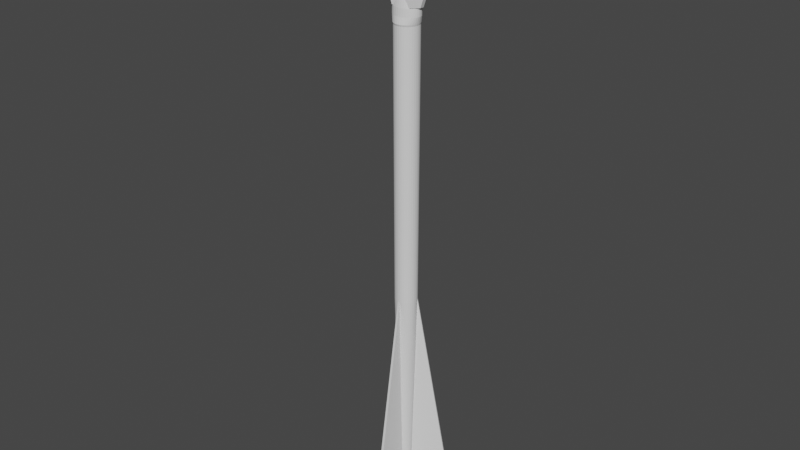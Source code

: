 # Source: Arrow.blend  (saved by Blender 2.93.20; exported with 4.5.12 LTS)
import bpy
from mathutils import Matrix  # noqa: F401  (used for matrix-valued properties, if any)

bpy.ops.wm.read_factory_settings(use_empty=True)
scene = bpy.context.scene
scene.name = 'Scene'

# ---- collections
col_collection = bpy.data.collections.new('Collection'); scene.collection.children.link(col_collection)

# ---- world
world_world = bpy.data.worlds.new('World'); scene.world = world_world
world_world.use_nodes = True; world_world.node_tree.nodes.clear()
_N = world_world.node_tree.nodes; _L = world_world.node_tree.links
n0 = _N.new('ShaderNodeOutputWorld'); n0.name = 'World Output'; n0.location = (300, 300)
n1 = _N.new('ShaderNodeBackground'); n1.name = 'Background'; n1.location = (10, 300)
n1.inputs[0].default_value = (0.05088, 0.05088, 0.05088, 1.0)
_L.new(n1.outputs[0], n0.inputs[0])
n0.is_active_output = True
world_world.color = (0.05088, 0.05088, 0.05088)
world_world.use_sun_shadow = False
world_world.sun_shadow_jitter_overblur = 0.0

# ---- meshes
me_cylinder = bpy.data.meshes.new('Cylinder')
me_cylinder.from_pydata([(0.08782, 0.007836, 1.969), (0.08782, 0.007836, 1.908), (0.07374, 0.02907, 1.939), (0.08782, -0.007836, 1.908), (0.08782, -0.007836, 1.969), (0.07374, -0.02907, 1.939), (-1.42e-08, 0.007836, 2.208), (-1.825e-08, 0.02907, 2.165), (-0.08782, 0.007836, 1.908), (-0.08782, 0.007836, 1.969), (-0.07374, 0.02907, 1.939), (-3.33e-08, -0.007836, 2.208), (-1.825e-08, -0.02907, 2.165), (-0.08782, -0.007836, 1.908), (-0.07374, -0.02907, 1.939), (-0.08782, -0.007836, 1.969), (0.03687, 0.02907, 1.822), (0.03687, -0.02907, 1.822), (-0.03687, 0.02907, 2.052), (-0.04391, 0.007836, 2.089), (-0.03687, -0.02907, 2.052), (-0.04391, -0.007836, 2.089), (0.04391, 0.007836, 2.089), (-0.03687, -0.02907, 1.822), (-0.03687, 0.02907, 1.822), (0.03687, -0.02907, 2.052), (0.04391, -0.007836, 2.089), (0.03687, 0.02907, 2.052), (2.724e-10, 0.02907, 1.939), (2.724e-10, -0.02907, 1.939), (-0.05862, 0.007836, 1.822), (-0.05862, -0.007836, 1.822), (0.05862, -0.007836, 1.822), (0.05862, 0.007836, 1.822), (2.458e-08, 0.01817, -0.05478), (2.283e-08, 0.04037, 0.7803), (0.003438, 0.01784, -0.05478), (0.00764, 0.03964, 0.7803), (0.006751, 0.01686, -0.05478), (0.015, 0.03748, 0.7803), (0.009821, 0.01528, -0.05478), (0.02182, 0.03396, 0.7803), (0.01254, 0.01315, -0.05478), (0.02786, 0.02922, 0.7803), (0.0148, 0.01054, -0.05478), (0.03288, 0.02342, 0.7803), (0.01652, 0.007546, -0.05478), (0.03672, 0.01677, 0.7803), (0.01765, 0.004283, -0.05478), (0.03923, 0.009517, 0.7803), (0.01814, 0.0008645, -0.05478), (0.04032, 0.001921, 0.7803), (0.01798, -0.002585, -0.05478), (0.03996, -0.005745, 0.7803), (0.01717, -0.005941, -0.05478), (0.03815, -0.0132, 0.7803), (0.01573, -0.009083, -0.05478), (0.03496, -0.02018, 0.7803), (0.01373, -0.0119, -0.05478), (0.03051, -0.02644, 0.7803), (0.01123, -0.01428, -0.05478), (0.02495, -0.03173, 0.7803), (0.008324, -0.01615, -0.05478), (0.0185, -0.03588, 0.7803), (0.005118, -0.01743, -0.05478), (0.01137, -0.03873, 0.7803), (0.001727, -0.01808, -0.05478), (0.003837, -0.04019, 0.7803), (-0.001727, -0.01808, -0.05478), (-0.003837, -0.04019, 0.7803), (-0.005118, -0.01743, -0.05478), (-0.01137, -0.03873, 0.7803), (-0.008324, -0.01615, -0.05478), (-0.0185, -0.03588, 0.7803), (-0.01123, -0.01428, -0.05478), (-0.02495, -0.03173, 0.7803), (-0.01373, -0.0119, -0.05478), (-0.03051, -0.02644, 0.7803), (-0.01573, -0.009083, -0.05478), (-0.03496, -0.02018, 0.7803), (-0.01717, -0.005941, -0.05478), (-0.03815, -0.0132, 0.7803), (-0.01798, -0.002585, -0.05478), (-0.03996, -0.005745, 0.7803), (-0.01814, 0.0008645, -0.05478), (-0.04032, 0.001921, 0.7803), (-0.01765, 0.004283, -0.05478), (-0.03923, 0.009517, 0.7803), (-0.01652, 0.007546, -0.05478), (-0.03672, 0.01677, 0.7803), (-0.0148, 0.01054, -0.05478), (-0.03288, 0.02342, 0.7803), (-0.01254, 0.01315, -0.05478), (-0.02786, 0.02922, 0.7803), (-0.009821, 0.01528, -0.05478), (-0.02182, 0.03396, 0.7803), (-0.006751, 0.01686, -0.05478), (-0.015, 0.03748, 0.7803), (-0.003438, 0.01784, -0.05478), (-0.00764, 0.03964, 0.7803), (0.122, 0.07612, 0.1297), (0.122, 0.07612, -0.05478), (0.1269, 0.06758, -0.05478), (0.1269, 0.06758, 0.1297), (0.004933, -0.1437, 0.1297), (0.004933, -0.1437, -0.05478), (-0.004933, -0.1437, -0.05478), (-0.004933, -0.1437, 0.1297), (-0.1269, 0.06758, 0.1297), (-0.1269, 0.06758, -0.05478), (-0.122, 0.07612, -0.05478), (-0.122, 0.07612, 0.1297), (0.008265, 0.04288, 1.763), (-9.042e-09, 0.04367, 1.763), (0.01623, 0.04054, 1.763), (0.02361, 0.03674, 1.763), (0.03014, 0.03161, 1.763), (0.03557, 0.02533, 1.763), (0.03972, 0.01814, 1.763), (0.04244, 0.0103, 1.763), (0.04362, 0.002078, 1.763), (0.04323, -0.006215, 1.763), (0.04127, -0.01428, 1.763), (0.03782, -0.02184, 1.763), (0.033, -0.0286, 1.763), (0.027, -0.03433, 1.763), (0.02001, -0.03882, 1.763), (0.0123, -0.0419, 1.763), (0.004151, -0.04347, 1.763), (-0.004151, -0.04347, 1.763), (-0.0123, -0.0419, 1.763), (-0.02001, -0.03882, 1.763), (-0.027, -0.03433, 1.763), (-0.033, -0.0286, 1.763), (-0.03782, -0.02184, 1.763), (-0.04127, -0.01428, 1.763), (-0.04323, -0.006215, 1.763), (-0.04362, 0.002078, 1.763), (-0.04244, 0.0103, 1.763), (-0.03972, 0.01814, 1.763), (-0.03557, 0.02533, 1.763), (-0.03014, 0.03161, 1.763), (-0.02361, 0.03674, 1.763), (-0.01623, 0.04054, 1.763), (-0.008265, 0.04288, 1.763), (0.009665, 0.03893, 1.792), (-2.563e-08, 0.03965, 1.792), (0.01898, 0.03681, 1.792), (0.02761, 0.03335, 1.792), (0.03524, 0.0287, 1.792), (0.04963, 0.009348, 1.792), (0.05101, 0.001887, 1.792), (0.0234, -0.03524, 1.792), (0.01439, -0.03804, 1.792), (-0.03157, -0.03117, 1.792), (-0.0386, -0.02596, 1.792), (-0.04423, -0.01982, 1.792), (-0.04963, 0.009348, 1.792), (-0.03524, 0.0287, 1.792), (-0.02761, 0.03335, 1.792), (-0.04534, 0.00216, 1.769), (-0.04411, 0.0107, 1.769), (0.0343, -0.02972, 1.769), (0.02806, -0.03568, 1.769), (-0.04129, 0.01886, 1.769), (0.0208, -0.04034, 1.769), (-1.797e-08, 0.04539, 1.769), (0.00859, 0.04457, 1.769), (-0.03697, 0.02633, 1.769), (0.01279, -0.04355, 1.769), (0.01687, 0.04214, 1.769), (-0.03132, 0.03285, 1.769), (0.004314, -0.04518, 1.769), (0.02454, 0.03818, 1.769), (-0.02454, 0.03818, 1.769), (-0.004315, -0.04518, 1.769), (0.03132, 0.03285, 1.769), (-0.01687, 0.04214, 1.769), (-0.01279, -0.04355, 1.769), (0.03697, 0.02633, 1.769), (-0.00859, 0.04457, 1.769), (-0.0208, -0.04034, 1.769), (0.04129, 0.01886, 1.769), (-0.02806, -0.03568, 1.769), (0.04411, 0.0107, 1.769), (-0.0343, -0.02972, 1.769), (0.04534, 0.00216, 1.769), (-0.03931, -0.02269, 1.769), (0.04493, -0.006459, 1.769), (-0.04289, -0.01485, 1.769), (0.04289, -0.01485, 1.769), (-0.04493, -0.006459, 1.769), (0.03931, -0.02269, 1.769), (-0.009665, 0.03893, 1.792), (-0.01898, 0.03681, 1.792), (-0.0416, 0.023, 1.792), (-0.04646, 0.01647, 1.792), (-0.05101, 0.001887, 1.792), (-0.05055, -0.005642, 1.792), (-0.04826, -0.01297, 1.792), (-0.0234, -0.03524, 1.792), (-0.01439, -0.03804, 1.792), (-0.004855, -0.03947, 1.792), (0.004855, -0.03947, 1.792), (0.03157, -0.03117, 1.792), (0.0386, -0.02596, 1.792), (0.04423, -0.01982, 1.792), (0.04826, -0.01297, 1.792), (0.05055, -0.005642, 1.792), (0.04646, 0.01647, 1.792), (0.0416, 0.023, 1.792), (5.108e-08, 0.03666, 1.819), (-0.009894, 0.036, 1.819), (-0.01943, 0.03404, 1.819), (-0.02826, 0.03084, 1.819), (-0.03608, 0.02653, 1.819), (-0.04258, 0.02127, 1.819), (-0.04755, 0.01523, 1.819), (-0.0508, 0.008644, 1.819), (-0.05222, 0.001745, 1.819), (-0.05175, -0.005218, 1.819), (-0.0494, -0.01199, 1.819), (-0.04527, -0.01833, 1.819), (-0.03951, -0.02401, 1.819), (-0.03232, -0.02882, 1.819), (-0.02396, -0.03259, 1.819), (-0.01473, -0.03518, 1.819), (-0.004969, -0.0365, 1.819), (0.004969, -0.0365, 1.819), (0.01473, -0.03518, 1.819), (0.02396, -0.03259, 1.819), (0.03232, -0.02882, 1.819), (0.03951, -0.02401, 1.819), (0.04527, -0.01833, 1.819), (0.0494, -0.01199, 1.819), (0.05175, -0.005218, 1.819), (0.05222, 0.001745, 1.819), (0.0508, 0.008644, 1.819), (0.04755, 0.01523, 1.819), (0.04258, 0.02127, 1.819), (0.03608, 0.02653, 1.819), (0.02826, 0.03084, 1.819), (0.01943, 0.03404, 1.819), (0.009894, 0.036, 1.819), (6.137e-08, 0.03076, 1.846), (-0.008421, 0.03021, 1.846), (-0.01254, -0.02952, 1.846), (-0.00423, -0.03062, 1.846), (0.00423, -0.03062, 1.846), (0.01254, -0.02952, 1.846), (0.008421, 0.03021, 1.846), (5.373e-08, 0.0462, 1.873), (-0.01241, 0.04536, 1.873), (-0.02436, 0.04289, 1.873), (-0.03544, 0.03886, 1.873), (-0.04524, 0.03343, 1.873), (-0.04954, -0.03025, 1.873), (-0.04052, -0.03631, 1.873), (-0.03004, -0.04106, 1.873), (-0.01847, -0.04432, 1.873), (-0.006231, -0.04599, 1.873), (0.006231, -0.04599, 1.873), (0.01847, -0.04432, 1.873), (0.03004, -0.04106, 1.873), (0.04052, -0.03631, 1.873), (0.04954, -0.03025, 1.873), (0.04524, 0.03343, 1.873), (0.03544, 0.03886, 1.873), (0.02436, 0.04289, 1.873), (0.01241, 0.04536, 1.873), (-0.03179, -0.02831, 1.822), (0.04769, -0.02907, 1.87), (-0.04769, -0.02907, 1.87), (0.02085, 0.02907, 1.873), (0.02717, 0.02907, 1.853), (0.04997, 0.00849, 1.822), (-0.05073, -0.02907, 1.873), (0.03956, 0.02907, 1.862), (0.0506, 0.02907, 1.873), (0.04677, 0.01496, 1.822), (-0.03276, -0.02907, 1.857), (0.05073, -0.02907, 1.873), (-0.03009, -0.02907, 1.822), (-0.02157, -0.02907, 1.837), (-0.02161, -0.02907, 1.849), (-0.02711, -0.02907, 1.853), (0.04189, 0.02089, 1.822), (-0.01414, -0.02907, 1.846), (-0.01681, 0.02907, 1.844), (-0.01401, 0.02907, 1.846), (-0.01682, 0.02907, 1.847), (-0.03003, 0.02907, 1.822), (-0.02686, 0.02907, 1.853), (-0.02676, 0.02907, 1.829), (-0.02717, 0.02907, 1.853), (-0.02085, 0.02907, 1.873), (0.01681, 0.02907, 1.844), (0.01682, 0.02907, 1.847), (0.01401, 0.02907, 1.846), (0.03003, 0.02907, 1.822), (0.02676, 0.02907, 1.829), (0.02686, 0.02907, 1.853), (0.03548, 0.02606, 1.822), (-0.0506, 0.02907, 1.873), (-0.02085, -0.02907, 1.873), (-0.03548, 0.02606, 1.822), (-0.03956, 0.02907, 1.862), (-0.04189, 0.02089, 1.822), (0.01414, -0.02907, 1.846), (0.03009, -0.02907, 1.822), (0.02711, -0.02907, 1.853), (0.02157, -0.02907, 1.837), (0.02161, -0.02907, 1.849), (0.02085, -0.02907, 1.873), (-0.04677, 0.01496, 1.822), (0.03276, -0.02907, 1.857), (0.03179, -0.02831, 1.822), (-0.04997, 0.00849, 1.822), (0.03886, -0.02358, 1.822), (-0.05136, 0.001714, 1.822), (0.04453, -0.01801, 1.822), (0.04859, -0.01178, 1.822), (0.0509, -0.005125, 1.822), (0.05136, 0.001714, 1.822), (-0.0509, -0.005125, 1.822), (-0.04453, -0.01801, 1.822), (-0.04859, -0.01178, 1.822), (-0.03886, -0.02358, 1.822)], [], [(29, 25, 12, 20), (21, 11, 6, 19), (22, 6, 11, 26), (0, 1, 2), (3, 4, 5), (8, 9, 10), (13, 14, 15), (0, 4, 3, 1), (30, 8, 10, 24), (26, 11, 12, 25), (22, 0, 2, 27), (18, 10, 9, 19), (20, 12, 11, 21), (8, 13, 15, 9), (33, 1, 3, 32), (14, 20, 21, 15), (7, 18, 19, 6), (15, 21, 19, 9), (6, 22, 27, 7), (4, 26, 25, 5), (0, 22, 26, 4), (18, 7, 27, 28), (8, 30, 31, 13), (13, 31, 23, 14), (5, 17, 32, 3), (1, 33, 16, 2), (34, 35, 37, 36), (36, 37, 39, 38), (38, 39, 41, 40), (40, 41, 43, 42), (42, 43, 45, 44), (67, 69, 107, 104), (46, 47, 49, 48), (48, 49, 51, 50), (50, 51, 53, 52), (52, 53, 55, 54), (54, 55, 57, 56), (56, 57, 59, 58), (58, 59, 61, 60), (60, 61, 63, 62), (62, 63, 65, 64), (64, 65, 67, 66), (46, 44, 101, 102), (68, 69, 71, 70), (70, 71, 73, 72), (72, 73, 75, 74), (74, 75, 77, 76), (76, 77, 79, 78), (78, 79, 81, 80), (80, 81, 83, 82), (82, 83, 85, 84), (84, 85, 87, 86), (86, 87, 89, 88), (91, 90, 110, 111), (90, 91, 93, 92), (92, 93, 95, 94), (94, 95, 97, 96), (45, 43, 116, 117), (96, 97, 99, 98), (98, 99, 35, 34), (34, 36, 38, 40, 42, 44, 46, 48, 50, 52, 54, 56, 58, 60, 62, 64, 66, 68, 70, 72, 74, 76, 78, 80, 82, 84, 86, 88, 90, 92, 94, 96, 98), (101, 100, 103, 102), (105, 104, 107, 106), (109, 108, 111, 110), (88, 89, 108, 109), (69, 68, 106, 107), (45, 47, 103, 100), (90, 88, 109, 110), (66, 67, 104, 105), (47, 46, 102, 103), (89, 91, 111, 108), (68, 66, 105, 106), (44, 45, 100, 101), (161, 160, 197, 157), (63, 61, 125, 126), (81, 79, 134, 135), (37, 35, 113, 112), (99, 97, 143, 144), (55, 53, 121, 122), (73, 71, 130, 131), (91, 89, 139, 140), (47, 45, 117, 118), (65, 63, 126, 127), (83, 81, 135, 136), (35, 99, 144, 113), (39, 37, 112, 114), (57, 55, 122, 123), (75, 73, 131, 132), (93, 91, 140, 141), (49, 47, 118, 119), (67, 65, 127, 128), (85, 83, 136, 137), (41, 39, 114, 115), (59, 57, 123, 124), (77, 75, 132, 133), (95, 93, 141, 142), (51, 49, 119, 120), (69, 67, 128, 129), (87, 85, 137, 138), (43, 41, 115, 116), (61, 59, 124, 125), (79, 77, 133, 134), (97, 95, 142, 143), (53, 51, 120, 121), (71, 69, 129, 130), (89, 87, 138, 139), (163, 162, 205, 204), (164, 161, 157, 196), (165, 163, 204, 152), (167, 166, 146, 145), (168, 164, 196, 195), (169, 165, 152, 153), (170, 167, 145, 147), (171, 168, 195, 158), (172, 169, 153, 203), (173, 170, 147, 148), (174, 171, 158, 159), (175, 172, 203, 202), (176, 173, 148, 149), (177, 174, 159, 194), (178, 175, 202, 201), (179, 176, 149, 210), (180, 177, 194, 193), (181, 178, 201, 200), (182, 179, 210, 209), (166, 180, 193, 146), (183, 181, 200, 154), (184, 182, 209, 150), (185, 183, 154, 155), (186, 184, 150, 151), (187, 185, 155, 156), (188, 186, 151, 208), (189, 187, 156, 199), (190, 188, 208, 207), (191, 189, 199, 198), (192, 190, 207, 206), (160, 191, 198, 197), (162, 192, 206, 205), (205, 206, 233, 232), (197, 198, 220, 219), (206, 207, 234, 233), (198, 199, 221, 220), (207, 208, 235, 234), (199, 156, 222, 221), (208, 151, 236, 235), (156, 155, 223, 222), (151, 150, 237, 236), (155, 154, 224, 223), (150, 209, 238, 237), (154, 200, 225, 224), (146, 193, 212, 211), (209, 210, 239, 238), (200, 201, 226, 225), (193, 194, 213, 212), (210, 149, 240, 239), (201, 202, 227, 226), (194, 159, 214, 213), (149, 148, 241, 240), (202, 203, 228, 227), (159, 158, 215, 214), (148, 147, 242, 241), (203, 153, 229, 228), (158, 195, 216, 215), (147, 145, 243, 242), (153, 152, 230, 229), (195, 196, 217, 216), (145, 146, 211, 243), (152, 204, 231, 230), (196, 157, 218, 217), (204, 205, 232, 231), (157, 197, 219, 218), (211, 212, 245, 244), (226, 227, 247, 246), (227, 228, 248, 247), (228, 229, 249, 248), (243, 211, 244, 250), (244, 245, 252, 251), (246, 247, 260, 259), (247, 248, 261, 260), (248, 249, 262, 261), (250, 244, 251, 269), (167, 170, 114, 112), (170, 173, 115, 114), (173, 176, 116, 115), (176, 179, 117, 116), (179, 182, 118, 117), (182, 184, 119, 118), (184, 186, 120, 119), (186, 188, 121, 120), (188, 190, 122, 121), (190, 192, 123, 122), (192, 162, 124, 123), (162, 163, 125, 124), (163, 165, 126, 125), (165, 169, 127, 126), (169, 172, 128, 127), (172, 175, 129, 128), (175, 178, 130, 129), (178, 181, 131, 130), (181, 183, 132, 131), (183, 185, 133, 132), (185, 187, 134, 133), (187, 189, 135, 134), (189, 191, 136, 135), (191, 160, 137, 136), (160, 161, 138, 137), (161, 164, 139, 138), (164, 168, 140, 139), (168, 171, 141, 140), (171, 174, 142, 141), (174, 177, 143, 142), (177, 180, 144, 143), (180, 166, 113, 144), (166, 167, 112, 113), (28, 27, 2, 16, 274, 277, 278, 273), (289, 288, 293, 291, 24, 294, 292, 290), (297, 301, 274, 16, 299, 300, 296, 298), (295, 28, 273), (304, 29, 20, 14, 23, 285, 280, 272, 276), (287, 284, 285, 23, 282, 283), (308, 311, 309, 17, 310, 312), (29, 304, 313), (294, 24, 10, 18, 28, 295, 303, 306), (310, 17, 5, 25, 29, 313, 281, 271, 315), (282, 23, 31, 30, 24, 291, 305, 307, 314, 317, 319, 324, 326, 325, 327, 270), (299, 16, 33, 32, 17, 309, 316, 318, 320, 321, 322, 323, 275, 279, 286, 302), (320, 233, 234, 321), (220, 221, 326, 324), (321, 234, 235, 322), (221, 222, 325, 326), (322, 235, 236, 323), (325, 222, 223, 327), (323, 236, 237, 275), (327, 223, 224, 270), (237, 238, 279, 275), (270, 224, 225, 283, 282), (238, 239, 286, 279), (283, 225, 226, 246, 287), (245, 212, 213, 288, 289), (239, 240, 302, 286), (213, 214, 293, 288), (240, 241, 300, 299, 302), (214, 215, 305, 291, 293), (241, 242, 296, 300), (215, 216, 307, 305), (242, 243, 250, 298, 296), (308, 249, 229, 230, 311), (307, 216, 217, 314), (230, 231, 316, 309, 311), (314, 217, 218, 317), (231, 232, 318, 316), (317, 218, 219, 319), (318, 232, 233, 320), (219, 220, 324, 319), (256, 276, 272), (257, 256, 272, 280), (285, 284, 258, 257, 280), (287, 246, 259, 258, 284), (253, 252, 245, 289, 290), (277, 266, 278), (254, 253, 290, 292), (301, 267, 266, 277, 274), (255, 254, 292, 294, 306), (297, 268, 267, 301), (303, 255, 306), (298, 250, 269, 268, 297), (312, 263, 262, 249, 308), (263, 312, 310, 315, 264), (264, 315, 271, 265), (281, 265, 271), (276, 256, 257, 258, 259, 260, 261, 262, 263, 264, 265, 281, 313, 304), (266, 267, 268, 269, 251, 252, 253, 254, 255, 303, 295, 273, 278)])
_uv = me_cylinder.uv_layers.new(name='UVMap')
_uv.uv.foreach_set('vector', [0.5, 0.625, 0.5943, 0.625, 0.5943, 0.7193, 0.5, 0.7193, 0.75, 0.5913, 0.8495, 0.5913, 0.8495, 0.6587, 0.75, 0.6587, 0.5, 0.09131, 0.5995, 0.09131, 0.5995, 0.1587, 0.5, 0.1587, 0.4005, 0.09131, 0.375, 0.09131, 0.3886, 0.0, 0.5995, 0.5, 0.625, 0.5255, 0.625, 0.5136, 0.125, 0.5255, 0.1505, 0.5, 0.125, 0.5136, 0.375, 0.7245, 0.375, 0.7364, 0.4005, 0.75, 0.4005, 0.09131, 0.4005, 0.1587, 0.375, 0.1587, 0.375, 0.09131, 0.4752, 0.3413, 0.4005, 0.3413, 0.3886, 0.25, 0.4828, 0.25, 0.5, 0.1587, 0.5995, 0.1587, 0.5771, 0.25, 0.4828, 0.25, 0.5, 0.09131, 0.4005, 0.09131, 0.3886, 0.0, 0.4828, 0.0, 0.25, 0.5307, 0.1557, 0.5307, 0.1505, 0.5, 0.25, 0.5, 0.5, 0.7193, 0.5943, 0.7193, 0.5995, 0.75, 0.5, 0.75, 0.4005, 0.3413, 0.4005, 0.4087, 0.375, 0.4087, 0.375, 0.3413, 0.5248, 0.8413, 0.5995, 0.8413, 0.5995, 0.9087, 0.5248, 0.9087, 0.4057, 0.7193, 0.5, 0.7193, 0.5, 0.75, 0.4005, 0.75, 0.3443, 0.5307, 0.25, 0.5307, 0.25, 0.5, 0.3495, 0.5, 0.6505, 0.5913, 0.75, 0.5913, 0.75, 0.6587, 0.6505, 0.6587, 0.5995, 0.09131, 0.5, 0.09131, 0.4828, 0.0, 0.5771, 0.0, 0.4005, 0.1587, 0.5, 0.1587, 0.4828, 0.25, 0.3886, 0.25, 0.4005, 0.09131, 0.5, 0.09131, 0.5, 0.1587, 0.4005, 0.1587, 0.25, 0.5307, 0.3443, 0.5307, 0.3443, 0.625, 0.25, 0.625, 0.4005, 0.3413, 0.4752, 0.3413, 0.4752, 0.4087, 0.4005, 0.4087, 0.4005, 0.4087, 0.4752, 0.4087, 0.4828, 0.5, 0.3886, 0.5, 0.5943, 0.5307, 0.5, 0.5307, 0.5248, 0.5, 0.5995, 0.5, 0.5995, 0.8413, 0.5248, 0.8413, 0.5172, 0.75, 0.6114, 0.75, 1.0, 0.5, 1.0, 1.0, 0.9697, 1.0, 0.9697, 0.5, 0.9697, 0.5, 0.9697, 1.0, 0.9394, 1.0, 0.9394, 0.5, 0.9394, 0.5, 0.9394, 1.0, 0.9091, 1.0, 0.9091, 0.5, 0.9091, 0.5, 0.9091, 1.0, 0.8788, 1.0, 0.8788, 0.5, 0.8788, 0.5, 0.8788, 1.0, 0.8485, 1.0, 0.8485, 0.5, 0.2728, 0.01109, 0.2272, 0.01109, 0.2272, 0.01109, 0.2728, 0.01109, 0.8182, 0.5, 0.8182, 1.0, 0.7879, 1.0, 0.7879, 0.5, 0.7879, 0.5, 0.7879, 1.0, 0.7576, 1.0, 0.7576, 0.5, 0.7576, 0.5, 0.7576, 1.0, 0.7273, 1.0, 0.7273, 0.5, 0.7273, 0.5, 0.7273, 1.0, 0.697, 1.0, 0.697, 0.5, 0.697, 0.5, 0.697, 1.0, 0.6667, 1.0, 0.6667, 0.5, 0.6667, 0.5, 0.6667, 1.0, 0.6364, 1.0, 0.6364, 0.5, 0.6364, 0.5, 0.6364, 1.0, 0.6061, 1.0, 0.6061, 0.5, 0.6061, 0.5, 0.6061, 1.0, 0.5758, 1.0, 0.5758, 0.5, 0.5758, 0.5, 0.5758, 1.0, 0.5455, 1.0, 0.5455, 0.5, 0.5455, 0.5, 0.5455, 1.0, 0.5152, 1.0, 0.5152, 0.5, 0.9683, 0.3497, 0.9455, 0.3892, 0.9455, 0.3892, 0.9683, 0.3497, 0.4848, 0.5, 0.4848, 1.0, 0.4545, 1.0, 0.4545, 0.5, 0.4545, 0.5, 0.4545, 1.0, 0.4242, 1.0, 0.4242, 0.5, 0.4242, 0.5, 0.4242, 1.0, 0.3939, 1.0, 0.3939, 0.5, 0.3939, 0.5, 0.3939, 1.0, 0.3636, 1.0, 0.3636, 0.5, 0.3636, 0.5, 0.3636, 1.0, 0.3333, 1.0, 0.3333, 0.5, 0.3333, 0.5, 0.3333, 1.0, 0.303, 1.0, 0.303, 0.5, 0.303, 0.5, 0.303, 1.0, 0.2727, 1.0, 0.2727, 0.5, 0.2727, 0.5, 0.2727, 1.0, 0.2424, 1.0, 0.2424, 0.5, 0.2424, 0.5, 0.2424, 1.0, 0.2121, 1.0, 0.2121, 0.5, 0.2121, 0.5, 0.2121, 1.0, 0.1818, 1.0, 0.1818, 0.5, 0.1515, 1.0, 0.1515, 0.5, 0.1515, 0.5, 0.1515, 1.0, 0.1515, 0.5, 0.1515, 1.0, 0.1212, 1.0, 0.1212, 0.5, 0.1212, 0.5, 0.1212, 1.0, 0.09091, 1.0, 0.09091, 0.5, 0.09091, 0.5, 0.09091, 1.0, 0.06061, 1.0, 0.06061, 0.5, 0.8485, 1.0, 0.8788, 1.0, 0.8788, 1.0, 0.8485, 1.0, 0.06061, 0.5, 0.06061, 1.0, 0.0303, 1.0, 0.0303, 0.5, 0.0303, 0.5, 0.0303, 1.0, 4.47e-07, 1.0, 4.47e-07, 0.5, 0.75, 0.49, 0.7954, 0.4857, 0.8392, 0.4728, 0.8798, 0.4519, 0.9156, 0.4237, 0.9455, 0.3892, 0.9683, 0.3497, 0.9832, 0.3066, 0.9897, 0.2614, 0.9876, 0.2158, 0.9768, 0.1715, 0.9578, 0.13, 0.9314, 0.09283, 0.8984, 0.06135, 0.86, 0.03668, 0.8176, 0.01972, 0.7728, 0.01109, 0.7272, 0.01109, 0.6824, 0.01972, 0.64, 0.03668, 0.6016, 0.06135, 0.5686, 0.09283, 0.5422, 0.13, 0.5232, 0.1715, 0.5124, 0.2158, 0.5103, 0.2614, 0.5168, 0.3066, 0.5317, 0.3497, 0.5545, 0.3892, 0.5844, 0.4237, 0.6202, 0.4519, 0.6608, 0.4728, 0.7046, 0.4857, 0.8485, 0.5, 0.8485, 1.0, 0.8182, 1.0, 0.8182, 0.5, 0.5152, 0.5, 0.5152, 1.0, 0.4848, 1.0, 0.4848, 0.5, 0.1818, 0.5, 0.1818, 1.0, 0.1515, 1.0, 0.1515, 0.5, 0.1818, 0.5, 0.1818, 1.0, 0.1818, 1.0, 0.1818, 0.5, 0.4848, 1.0, 0.4848, 0.5, 0.4848, 0.5, 0.4848, 1.0, 0.4455, 0.3892, 0.4683, 0.3497, 0.4683, 0.3497, 0.4455, 0.3892, 0.5545, 0.3892, 0.5317, 0.3497, 0.5317, 0.3497, 0.5545, 0.3892, 0.5152, 0.5, 0.5152, 1.0, 0.5152, 1.0, 0.5152, 0.5, 0.8182, 1.0, 0.8182, 0.5, 0.8182, 0.5, 0.8182, 1.0, 0.03169, 0.3497, 0.0545, 0.3892, 0.0545, 0.3892, 0.03169, 0.3497, 0.7272, 0.01109, 0.7728, 0.01109, 0.7728, 0.01109, 0.7272, 0.01109, 0.8485, 0.5, 0.8485, 1.0, 0.8485, 1.0, 0.8485, 0.5, 0.2121, 1.0, 0.2424, 1.0, 0.2424, 1.0, 0.2121, 1.0, 0.5758, 1.0, 0.6061, 1.0, 0.6061, 1.0, 0.5758, 1.0, 0.303, 1.0, 0.3333, 1.0, 0.3333, 1.0, 0.303, 1.0, 0.9697, 1.0, 1.0, 1.0, 1.0, 1.0, 0.9697, 1.0, 0.0303, 1.0, 0.06061, 1.0, 0.06061, 1.0, 0.0303, 1.0, 0.697, 1.0, 0.7273, 1.0, 0.7273, 1.0, 0.697, 1.0, 0.4242, 1.0, 0.4545, 1.0, 0.4545, 1.0, 0.4242, 1.0, 0.0545, 0.3892, 0.03169, 0.3497, 0.03169, 0.3497, 0.0545, 0.3892, 0.4683, 0.3497, 0.4455, 0.3892, 0.4455, 0.3892, 0.4683, 0.3497, 0.5455, 1.0, 0.5758, 1.0, 0.5758, 1.0, 0.5455, 1.0, 0.2727, 1.0, 0.303, 1.0, 0.303, 1.0, 0.2727, 1.0, 4.47e-07, 1.0, 0.0303, 1.0, 0.0303, 1.0, 4.47e-07, 1.0, 0.9394, 1.0, 0.9697, 1.0, 0.9697, 1.0, 0.9394, 1.0, 0.6667, 1.0, 0.697, 1.0, 0.697, 1.0, 0.6667, 1.0, 0.3939, 1.0, 0.4242, 1.0, 0.4242, 1.0, 0.3939, 1.0, 0.1212, 1.0, 0.1515, 1.0, 0.1515, 1.0, 0.1212, 1.0, 0.7879, 1.0, 0.8182, 1.0, 0.8182, 1.0, 0.7879, 1.0, 0.5152, 1.0, 0.5455, 1.0, 0.5455, 1.0, 0.5152, 1.0, 0.2424, 1.0, 0.2727, 1.0, 0.2727, 1.0, 0.2424, 1.0, 0.9091, 1.0, 0.9394, 1.0, 0.9394, 1.0, 0.9091, 1.0, 0.6364, 1.0, 0.6667, 1.0, 0.6667, 1.0, 0.6364, 1.0, 0.3636, 1.0, 0.3939, 1.0, 0.3939, 1.0, 0.3636, 1.0, 0.09091, 1.0, 0.1212, 1.0, 0.1212, 1.0, 0.09091, 1.0, 0.7576, 1.0, 0.7879, 1.0, 0.7879, 1.0, 0.7576, 1.0, 0.2272, 0.01109, 0.2728, 0.01109, 0.2728, 0.01109, 0.2272, 0.01109, 0.2121, 1.0, 0.2424, 1.0, 0.2424, 1.0, 0.2121, 1.0, 0.8788, 1.0, 0.9091, 1.0, 0.9091, 1.0, 0.8788, 1.0, 0.6061, 1.0, 0.6364, 1.0, 0.6364, 1.0, 0.6061, 1.0, 0.3333, 1.0, 0.3636, 1.0, 0.3636, 1.0, 0.3333, 1.0, 0.06061, 1.0, 0.09091, 1.0, 0.09091, 1.0, 0.06061, 1.0, 0.7273, 1.0, 0.7576, 1.0, 0.7576, 1.0, 0.7273, 1.0, 0.4545, 1.0, 0.4848, 1.0, 0.4848, 1.0, 0.4545, 1.0, 0.1818, 1.0, 0.2121, 1.0, 0.2121, 1.0, 0.1818, 1.0, 0.6061, 1.0, 0.6364, 1.0, 0.6364, 1.0, 0.6061, 1.0, 0.1818, 1.0, 0.2121, 1.0, 0.2121, 1.0, 0.1818, 1.0, 0.5758, 1.0, 0.6061, 1.0, 0.6061, 1.0, 0.5758, 1.0, 0.9697, 1.0, 1.0, 1.0, 1.0, 1.0, 0.9697, 1.0, 0.0545, 0.3892, 0.03169, 0.3497, 0.03169, 0.3497, 0.0545, 0.3892, 0.5455, 1.0, 0.5758, 1.0, 0.5758, 1.0, 0.5455, 1.0, 0.9394, 1.0, 0.9697, 1.0, 0.9697, 1.0, 0.9394, 1.0, 0.1212, 1.0, 0.1515, 1.0, 0.1515, 1.0, 0.1212, 1.0, 0.5152, 1.0, 0.5455, 1.0, 0.5455, 1.0, 0.5152, 1.0, 0.9091, 1.0, 0.9394, 1.0, 0.9394, 1.0, 0.9091, 1.0, 0.09091, 1.0, 0.1212, 1.0, 0.1212, 1.0, 0.09091, 1.0, 0.2272, 0.01109, 0.2728, 0.01109, 0.2728, 0.01109, 0.2272, 0.01109, 0.8788, 1.0, 0.9091, 1.0, 0.9091, 1.0, 0.8788, 1.0, 0.06061, 1.0, 0.09091, 1.0, 0.09091, 1.0, 0.06061, 1.0, 0.4545, 1.0, 0.4848, 1.0, 0.4848, 1.0, 0.4545, 1.0, 0.8485, 1.0, 0.8788, 1.0, 0.8788, 1.0, 0.8485, 1.0, 0.0303, 1.0, 0.06061, 1.0, 0.06061, 1.0, 0.0303, 1.0, 0.4242, 1.0, 0.4545, 1.0, 0.4545, 1.0, 0.4242, 1.0, 0.4683, 0.3497, 0.4455, 0.3892, 0.4455, 0.3892, 0.4683, 0.3497, 4.47e-07, 1.0, 0.0303, 1.0, 0.0303, 1.0, 4.47e-07, 1.0, 0.3939, 1.0, 0.4242, 1.0, 0.4242, 1.0, 0.3939, 1.0, 0.7879, 1.0, 0.8182, 1.0, 0.8182, 1.0, 0.7879, 1.0, 0.3636, 1.0, 0.3939, 1.0, 0.3939, 1.0, 0.3636, 1.0, 0.7576, 1.0, 0.7879, 1.0, 0.7879, 1.0, 0.7576, 1.0, 0.3333, 1.0, 0.3636, 1.0, 0.3636, 1.0, 0.3333, 1.0, 0.7273, 1.0, 0.7576, 1.0, 0.7576, 1.0, 0.7273, 1.0, 0.303, 1.0, 0.3333, 1.0, 0.3333, 1.0, 0.303, 1.0, 0.697, 1.0, 0.7273, 1.0, 0.7273, 1.0, 0.697, 1.0, 0.2727, 1.0, 0.303, 1.0, 0.303, 1.0, 0.2727, 1.0, 0.6667, 1.0, 0.697, 1.0, 0.697, 1.0, 0.6667, 1.0, 0.2424, 1.0, 0.2727, 1.0, 0.2727, 1.0, 0.2424, 1.0, 0.6364, 1.0, 0.6667, 1.0, 0.6667, 1.0, 0.6364, 1.0, 0.6364, 1.0, 0.6667, 1.0, 0.6667, 1.0, 0.6364, 1.0, 0.2424, 1.0, 0.2727, 1.0, 0.2727, 1.0, 0.2424, 1.0, 0.6667, 1.0, 0.697, 1.0, 0.697, 1.0, 0.6667, 1.0, 0.2727, 1.0, 0.303, 1.0, 0.303, 1.0, 0.2727, 1.0, 0.697, 1.0, 0.7273, 1.0, 0.7273, 1.0, 0.697, 1.0, 0.303, 1.0, 0.3333, 1.0, 0.3333, 1.0, 0.303, 1.0, 0.7273, 1.0, 0.7576, 1.0, 0.7576, 1.0, 0.7273, 1.0, 0.3333, 1.0, 0.3636, 1.0, 0.3636, 1.0, 0.3333, 1.0, 0.7576, 1.0, 0.7879, 1.0, 0.7879, 1.0, 0.7576, 1.0, 0.3636, 1.0, 0.3939, 1.0, 0.3939, 1.0, 0.3636, 1.0, 0.7879, 1.0, 0.8182, 1.0, 0.8182, 1.0, 0.7879, 1.0, 0.3939, 1.0, 0.4242, 1.0, 0.4242, 1.0, 0.3939, 1.0, 4.47e-07, 1.0, 0.0303, 1.0, 0.0303, 1.0, 4.47e-07, 1.0, 0.4683, 0.3497, 0.4455, 0.3892, 0.4455, 0.3892, 0.4683, 0.3497, 0.4242, 1.0, 0.4545, 1.0, 0.4545, 1.0, 0.4242, 1.0, 0.0303, 1.0, 0.06061, 1.0, 0.06061, 1.0, 0.0303, 1.0, 0.8485, 1.0, 0.8788, 1.0, 0.8788, 1.0, 0.8485, 1.0, 0.4545, 1.0, 0.4848, 1.0, 0.4848, 1.0, 0.4545, 1.0, 0.06061, 1.0, 0.09091, 1.0, 0.09091, 1.0, 0.06061, 1.0, 0.8788, 1.0, 0.9091, 1.0, 0.9091, 1.0, 0.8788, 1.0, 0.2272, 0.01109, 0.2728, 0.01109, 0.2728, 0.01109, 0.2272, 0.01109, 0.09091, 1.0, 0.1212, 1.0, 0.1212, 1.0, 0.09091, 1.0, 0.9091, 1.0, 0.9394, 1.0, 0.9394, 1.0, 0.9091, 1.0, 0.5152, 1.0, 0.5455, 1.0, 0.5455, 1.0, 0.5152, 1.0, 0.1212, 1.0, 0.1515, 1.0, 0.1515, 1.0, 0.1212, 1.0, 0.9394, 1.0, 0.9697, 1.0, 0.9697, 1.0, 0.9394, 1.0, 0.5455, 1.0, 0.5758, 1.0, 0.5758, 1.0, 0.5455, 1.0, 0.0545, 0.3892, 0.03169, 0.3497, 0.03169, 0.3497, 0.0545, 0.3892, 0.9697, 1.0, 1.0, 1.0, 1.0, 1.0, 0.9697, 1.0, 0.5758, 1.0, 0.6061, 1.0, 0.6061, 1.0, 0.5758, 1.0, 0.1818, 1.0, 0.2121, 1.0, 0.2121, 1.0, 0.1818, 1.0, 0.6061, 1.0, 0.6364, 1.0, 0.6364, 1.0, 0.6061, 1.0, 0.2121, 1.0, 0.2424, 1.0, 0.2424, 1.0, 0.2121, 1.0, 4.47e-07, 1.0, 0.0303, 1.0, 0.0303, 1.0, 4.47e-07, 1.0, 0.4545, 1.0, 0.4848, 1.0, 0.4848, 1.0, 0.4545, 1.0, 0.2272, 0.01109, 0.2728, 0.01109, 0.2728, 0.01109, 0.2272, 0.01109, 0.5152, 1.0, 0.5455, 1.0, 0.5455, 1.0, 0.5152, 1.0, 0.9697, 1.0, 1.0, 1.0, 1.0, 1.0, 0.9697, 1.0, 4.47e-07, 1.0, 0.0303, 1.0, 0.0303, 1.0, 4.47e-07, 1.0, 0.4545, 1.0, 0.4848, 1.0, 0.4848, 1.0, 0.4545, 1.0, 0.2272, 0.01109, 0.2728, 0.01109, 0.2728, 0.01109, 0.2272, 0.01109, 0.5152, 1.0, 0.5455, 1.0, 0.5455, 1.0, 0.5152, 1.0, 0.9697, 1.0, 1.0, 1.0, 1.0, 1.0, 0.9697, 1.0, 0.9697, 1.0, 0.9394, 1.0, 0.9394, 1.0, 0.9697, 1.0, 0.9394, 1.0, 0.9091, 1.0, 0.9091, 1.0, 0.9394, 1.0, 0.9091, 1.0, 0.8788, 1.0, 0.8788, 1.0, 0.9091, 1.0, 0.8788, 1.0, 0.8485, 1.0, 0.8485, 1.0, 0.8788, 1.0, 0.4455, 0.3892, 0.4683, 0.3497, 0.4683, 0.3497, 0.4455, 0.3892, 0.8182, 1.0, 0.7879, 1.0, 0.7879, 1.0, 0.8182, 1.0, 0.7879, 1.0, 0.7576, 1.0, 0.7576, 1.0, 0.7879, 1.0, 0.7576, 1.0, 0.7273, 1.0, 0.7273, 1.0, 0.7576, 1.0, 0.7273, 1.0, 0.697, 1.0, 0.697, 1.0, 0.7273, 1.0, 0.697, 1.0, 0.6667, 1.0, 0.6667, 1.0, 0.697, 1.0, 0.6667, 1.0, 0.6364, 1.0, 0.6364, 1.0, 0.6667, 1.0, 0.6364, 1.0, 0.6061, 1.0, 0.6061, 1.0, 0.6364, 1.0, 0.6061, 1.0, 0.5758, 1.0, 0.5758, 1.0, 0.6061, 1.0, 0.5758, 1.0, 0.5455, 1.0, 0.5455, 1.0, 0.5758, 1.0, 0.5455, 1.0, 0.5152, 1.0, 0.5152, 1.0, 0.5455, 1.0, 0.2728, 0.01109, 0.2272, 0.01109, 0.2272, 0.01109, 0.2728, 0.01109, 0.4848, 1.0, 0.4545, 1.0, 0.4545, 1.0, 0.4848, 1.0, 0.4545, 1.0, 0.4242, 1.0, 0.4242, 1.0, 0.4545, 1.0, 0.4242, 1.0, 0.3939, 1.0, 0.3939, 1.0, 0.4242, 1.0, 0.3939, 1.0, 0.3636, 1.0, 0.3636, 1.0, 0.3939, 1.0, 0.3636, 1.0, 0.3333, 1.0, 0.3333, 1.0, 0.3636, 1.0, 0.3333, 1.0, 0.303, 1.0, 0.303, 1.0, 0.3333, 1.0, 0.303, 1.0, 0.2727, 1.0, 0.2727, 1.0, 0.303, 1.0, 0.2727, 1.0, 0.2424, 1.0, 0.2424, 1.0, 0.2727, 1.0, 0.2424, 1.0, 0.2121, 1.0, 0.2121, 1.0, 0.2424, 1.0, 0.2121, 1.0, 0.1818, 1.0, 0.1818, 1.0, 0.2121, 1.0, 0.03169, 0.3497, 0.0545, 0.3892, 0.0545, 0.3892, 0.03169, 0.3497, 0.1515, 1.0, 0.1212, 1.0, 0.1212, 1.0, 0.1515, 1.0, 0.1212, 1.0, 0.09091, 1.0, 0.09091, 1.0, 0.1212, 1.0, 0.09091, 1.0, 0.06061, 1.0, 0.06061, 1.0, 0.09091, 1.0, 0.06061, 1.0, 0.0303, 1.0, 0.0303, 1.0, 0.06061, 1.0, 0.0303, 1.0, 4.47e-07, 1.0, 4.47e-07, 1.0, 0.0303, 1.0, 1.0, 1.0, 0.9697, 1.0, 0.9697, 1.0, 1.0, 1.0, 0.25, 0.625, 0.3443, 0.625, 0.3443, 0.7193, 0.25, 0.7193, 0.25, 0.6944, 0.2697, 0.7064, 0.288, 0.7163, 0.25, 0.6783, 0.1946, 0.6446, 0.19, 0.642, 0.1713, 0.6352, 0.1645, 0.6337, 0.1557, 0.625, 0.1806, 0.625, 0.1809, 0.6255, 0.1914, 0.6406, 0.2344, 0.6836, 0.2495, 0.6941, 0.25, 0.6944, 0.25, 0.7193, 0.2413, 0.7105, 0.2398, 0.7037, 0.233, 0.685, 0.2304, 0.6804, 0.1967, 0.625, 0.25, 0.625, 0.25, 0.6783, 0.4467, 0.625, 0.5, 0.625, 0.5, 0.7193, 0.4057, 0.7193, 0.4057, 0.625, 0.4307, 0.625, 0.425, 0.6338, 0.4111, 0.658, 0.4085, 0.6632, 0.4444, 0.6056, 0.4363, 0.6165, 0.4307, 0.625, 0.4057, 0.625, 0.4144, 0.6163, 0.4314, 0.6115, 0.4806, 0.5694, 0.4865, 0.5564, 0.4913, 0.5394, 0.5, 0.5307, 0.5, 0.5557, 0.4915, 0.5613, 0.5, 0.625, 0.4467, 0.625, 0.5, 0.5717, 0.1806, 0.625, 0.1557, 0.625, 0.1557, 0.5307, 0.25, 0.5307, 0.25, 0.625, 0.1967, 0.625, 0.1587, 0.587, 0.1686, 0.6053, 0.5, 0.5557, 0.5, 0.5307, 0.5943, 0.5307, 0.5943, 0.625, 0.5, 0.625, 0.5, 0.5717, 0.5382, 0.5335, 0.533, 0.5361, 0.5088, 0.55, 0.4844, 0.5028, 0.4828, 0.5, 0.4752, 0.4087, 0.4752, 0.3413, 0.1557, 0.625, 0.1893, 0.6366, 0.1938, 0.6084, 0.2644, 0.5391, 0.344, 0.4721, 0.4116, 0.4236, 0.447, 0.4127, 0.459, 0.4284, 0.4675, 0.446, 0.4737, 0.4652, 0.4766, 0.4883, 0.4824, 0.5026, 0.4836, 0.7384, 0.5172, 0.75, 0.5248, 0.8413, 0.5248, 0.5, 0.5, 0.5307, 0.4984, 0.5279, 0.4982, 0.5307, 0.5017, 0.5335, 0.508, 0.5294, 0.5124, 0.539, 0.5151, 0.5879, 0.5162, 0.686, 0.5168, 0.7605, 0.5172, 0.7763, 0.5158, 0.7637, 0.5084, 0.7418, 0.6667, 1.0, 0.6667, 1.0, 0.697, 1.0, 0.697, 1.0, 0.2727, 1.0, 0.303, 1.0, 0.303, 1.0, 0.2727, 1.0, 0.697, 1.0, 0.697, 1.0, 0.7273, 1.0, 0.7273, 1.0, 0.303, 1.0, 0.3333, 1.0, 0.3333, 1.0, 0.303, 1.0, 0.7273, 1.0, 0.7273, 1.0, 0.7576, 1.0, 0.7576, 1.0, 0.3333, 1.0, 0.3333, 1.0, 0.3636, 1.0, 0.3636, 1.0, 0.7576, 1.0, 0.7576, 1.0, 0.7879, 1.0, 0.7879, 1.0, 0.3636, 1.0, 0.3636, 1.0, 0.3939, 1.0, 0.3939, 1.0, 0.7879, 1.0, 0.8182, 1.0, 0.8182, 1.0, 0.7879, 1.0, 0.3939, 1.0, 0.3939, 1.0, 0.4242, 1.0, 0.4242, 1.0, 0.4002, 1.0, 0.4683, 0.3497, 0.4455, 0.3892, 0.4455, 0.3892, 0.4683, 0.3497, 0.4242, 1.0, 0.4242, 1.0, 0.4545, 1.0, 0.4545, 1.0, 0.4484, 1.0, 0.0303, 1.0, 0.0303, 1.0, 0.06061, 1.0, 0.06061, 1.0, 0.05115, 1.0, 0.8485, 1.0, 0.8788, 1.0, 0.8788, 1.0, 0.8485, 1.0, 0.06061, 1.0, 0.09091, 1.0, 0.09091, 1.0, 0.06061, 1.0, 0.8788, 1.0, 0.9091, 1.0, 0.9091, 1.0, 0.9003, 1.0, 0.8788, 1.0, 0.09091, 1.0, 0.1212, 1.0, 0.1212, 1.0, 0.09973, 1.0, 0.09091, 1.0, 0.9091, 1.0, 0.9394, 1.0, 0.9394, 1.0, 0.9091, 1.0, 0.1212, 1.0, 0.1515, 1.0, 0.1515, 1.0, 0.1212, 1.0, 0.9394, 1.0, 0.9697, 1.0, 0.9697, 1.0, 0.9488, 1.0, 0.9394, 1.0, 0.5516, 1.0, 0.5455, 1.0, 0.5455, 1.0, 0.5758, 1.0, 0.5758, 1.0, 0.0545, 0.3892, 0.0545, 0.3892, 0.03169, 0.3497, 0.03169, 0.3497, 0.5758, 1.0, 0.6061, 1.0, 0.6061, 1.0, 0.5998, 1.0, 0.5758, 1.0, 0.1818, 1.0, 0.1818, 1.0, 0.2121, 1.0, 0.2121, 1.0, 0.6061, 1.0, 0.6364, 1.0, 0.6364, 1.0, 0.6061, 1.0, 0.2121, 1.0, 0.2121, 1.0, 0.2424, 1.0, 0.2424, 1.0, 0.6364, 1.0, 0.6364, 1.0, 0.6667, 1.0, 0.6667, 1.0, 0.2424, 1.0, 0.2727, 1.0, 0.2727, 1.0, 0.2424, 1.0, 0.3636, 1.0, 0.3586, 1.0, 0.3636, 1.0, 0.3939, 1.0, 0.3636, 1.0, 0.3636, 1.0, 0.3939, 1.0, 0.4083, 1.0, 0.4242, 1.0, 0.4242, 1.0, 0.3939, 1.0, 0.3939, 1.0, 0.4484, 1.0, 0.4545, 1.0, 0.4545, 1.0, 0.4242, 1.0, 0.4242, 1.0, 0.06061, 1.0, 0.0303, 1.0, 0.0303, 1.0, 0.05115, 1.0, 0.06061, 1.0, 0.8788, 1.0, 0.8788, 1.0, 0.8589, 1.0, 0.09091, 1.0, 0.06061, 1.0, 0.06061, 1.0, 0.09091, 1.0, 0.9091, 1.0, 0.9091, 1.0, 0.8788, 1.0, 0.8788, 1.0, 0.9082, 1.0, 0.1212, 1.0, 0.09091, 1.0, 0.09091, 1.0, 0.09176, 1.0, 0.1212, 1.0, 0.9394, 1.0, 0.9394, 1.0, 0.9091, 1.0, 0.9091, 1.0, 0.1411, 1.0, 0.1212, 1.0, 0.1212, 1.0, 0.9488, 1.0, 0.9697, 1.0, 0.9697, 1.0, 0.9394, 1.0, 0.9394, 1.0, 0.5758, 1.0, 0.5758, 1.0, 0.5455, 1.0, 0.5455, 1.0, 0.5516, 1.0, 0.5758, 1.0, 0.5758, 1.0, 0.5917, 1.0, 0.6061, 1.0, 0.6061, 1.0, 0.6061, 1.0, 0.6061, 1.0, 0.6364, 1.0, 0.6364, 1.0, 0.6414, 1.0, 0.6364, 1.0, 0.6364, 1.0, 0.3586, 1.0, 0.3636, 1.0, 0.3939, 1.0, 0.4242, 1.0, 0.4545, 1.0, 0.2272, 0.01109, 0.5152, 1.0, 0.5455, 1.0, 0.5758, 1.0, 0.6061, 1.0, 0.6364, 1.0, 0.6414, 1.0, 0.5538, 0.9523, 0.4143, 0.896, 0.8788, 1.0, 0.9091, 1.0, 0.9394, 1.0, 0.9697, 1.0, 1.0, 1.0, 0.0303, 1.0, 0.06061, 1.0, 0.09091, 1.0, 0.1212, 1.0, 0.07739, 0.5988, 0.2447, 0.9673, 0.7955, 0.9742, 0.8589, 1.0])
me_cylinder.use_remesh_fix_poles = True
me_cylinder.use_remesh_preserve_attributes = False
me_cylinder.use_mirror_vertex_groups = False
me_cylinder.update()

# ---- objects
ob_cylinder = bpy.data.objects.new('Cylinder', me_cylinder)

# ---- transforms, parenting, visibility, modifiers, constraints
ob_cylinder.location = (0.0, 0.0, 0.0)
ob_cylinder.lineart.crease_threshold = 0.0

# ---- collection membership
col_collection.objects.link(ob_cylinder)

# ---- scene / render settings (as saved in the file)
scene.frame_start = 1; scene.frame_end = 250; scene.frame_set(217)
scene.render.engine = 'BLENDER_EEVEE_NEXT'
scene.cycles.use_denoising = False
scene.cycles.samples = 128
scene.cycles.sampling_pattern = 'TABULATED_SOBOL'
scene.cycles.use_adaptive_sampling = False
scene.cycles.use_light_tree = False
scene.view_settings.view_transform = 'Filmic'
bpy.context.view_layer.update()

# ---- added for rendering (the .blend has no active camera and no usable light): camera, sun
cam_auto = bpy.data.cameras.new('AutoCamera')
cam_auto.lens = 50.0
cam_auto.sensor_width = 36.0
cam_auto.clip_end = 1000.0
ob_auto_camera = bpy.data.objects.new('AutoCamera', cam_auto)
scene.collection.objects.link(ob_auto_camera)
ob_auto_camera.location = (2.11682, -2.57397, 2.77023)
ob_auto_camera.rotation_euler = (1.09748, -7.21219e-08, 0.694738)
scene.camera = ob_auto_camera
light_auto_sun = bpy.data.lights.new('AutoSun', 'SUN')
light_auto_sun.energy = 3.0
light_auto_sun.angle = 0.0523599
ob_auto_sun = bpy.data.objects.new('AutoSun', light_auto_sun)
scene.collection.objects.link(ob_auto_sun)
ob_auto_sun.rotation_euler = (0.872665, 0.174533, 0.523599)
bpy.context.view_layer.update()
